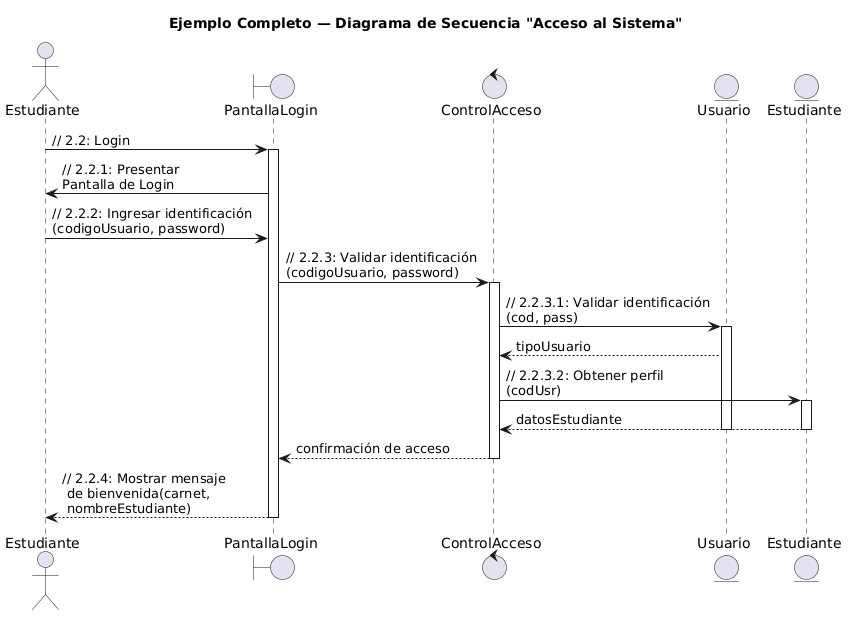

The diagram above was rendered by PlantUML. Its source (embedded in the PNG):
@startuml
title Ejemplo Completo — Diagrama de Secuencia "Acceso al Sistema"

actor Estudiante as ActorEstudiante

boundary PantallaLogin
control ControlAcceso
entity Usuario
entity Estudiante

ActorEstudiante -> PantallaLogin : // 2.2: Login

activate PantallaLogin

PantallaLogin -> ActorEstudiante : // 2.2.1: Presentar\nPantalla de Login

ActorEstudiante -> PantallaLogin : // 2.2.2: Ingresar identificación\n(codigoUsuario, password)

PantallaLogin -> ControlAcceso : // 2.2.3: Validar identificación\n(codigoUsuario, password)

activate ControlAcceso

ControlAcceso -> Usuario : // 2.2.3.1: Validar identificación\n(cod, pass)

activate Usuario

Usuario --> ControlAcceso : tipoUsuario

ControlAcceso -> Estudiante : // 2.2.3.2: Obtener perfil\n(codUsr)

activate Estudiante

Estudiante --> ControlAcceso : datosEstudiante

deactivate Estudiante

deactivate Usuario

ControlAcceso --> PantallaLogin : confirmación de acceso

deactivate ControlAcceso

PantallaLogin --> ActorEstudiante : // 2.2.4: Mostrar mensaje\n de bienvenida(carnet,\n nombreEstudiante)

deactivate PantallaLogin
@enduml